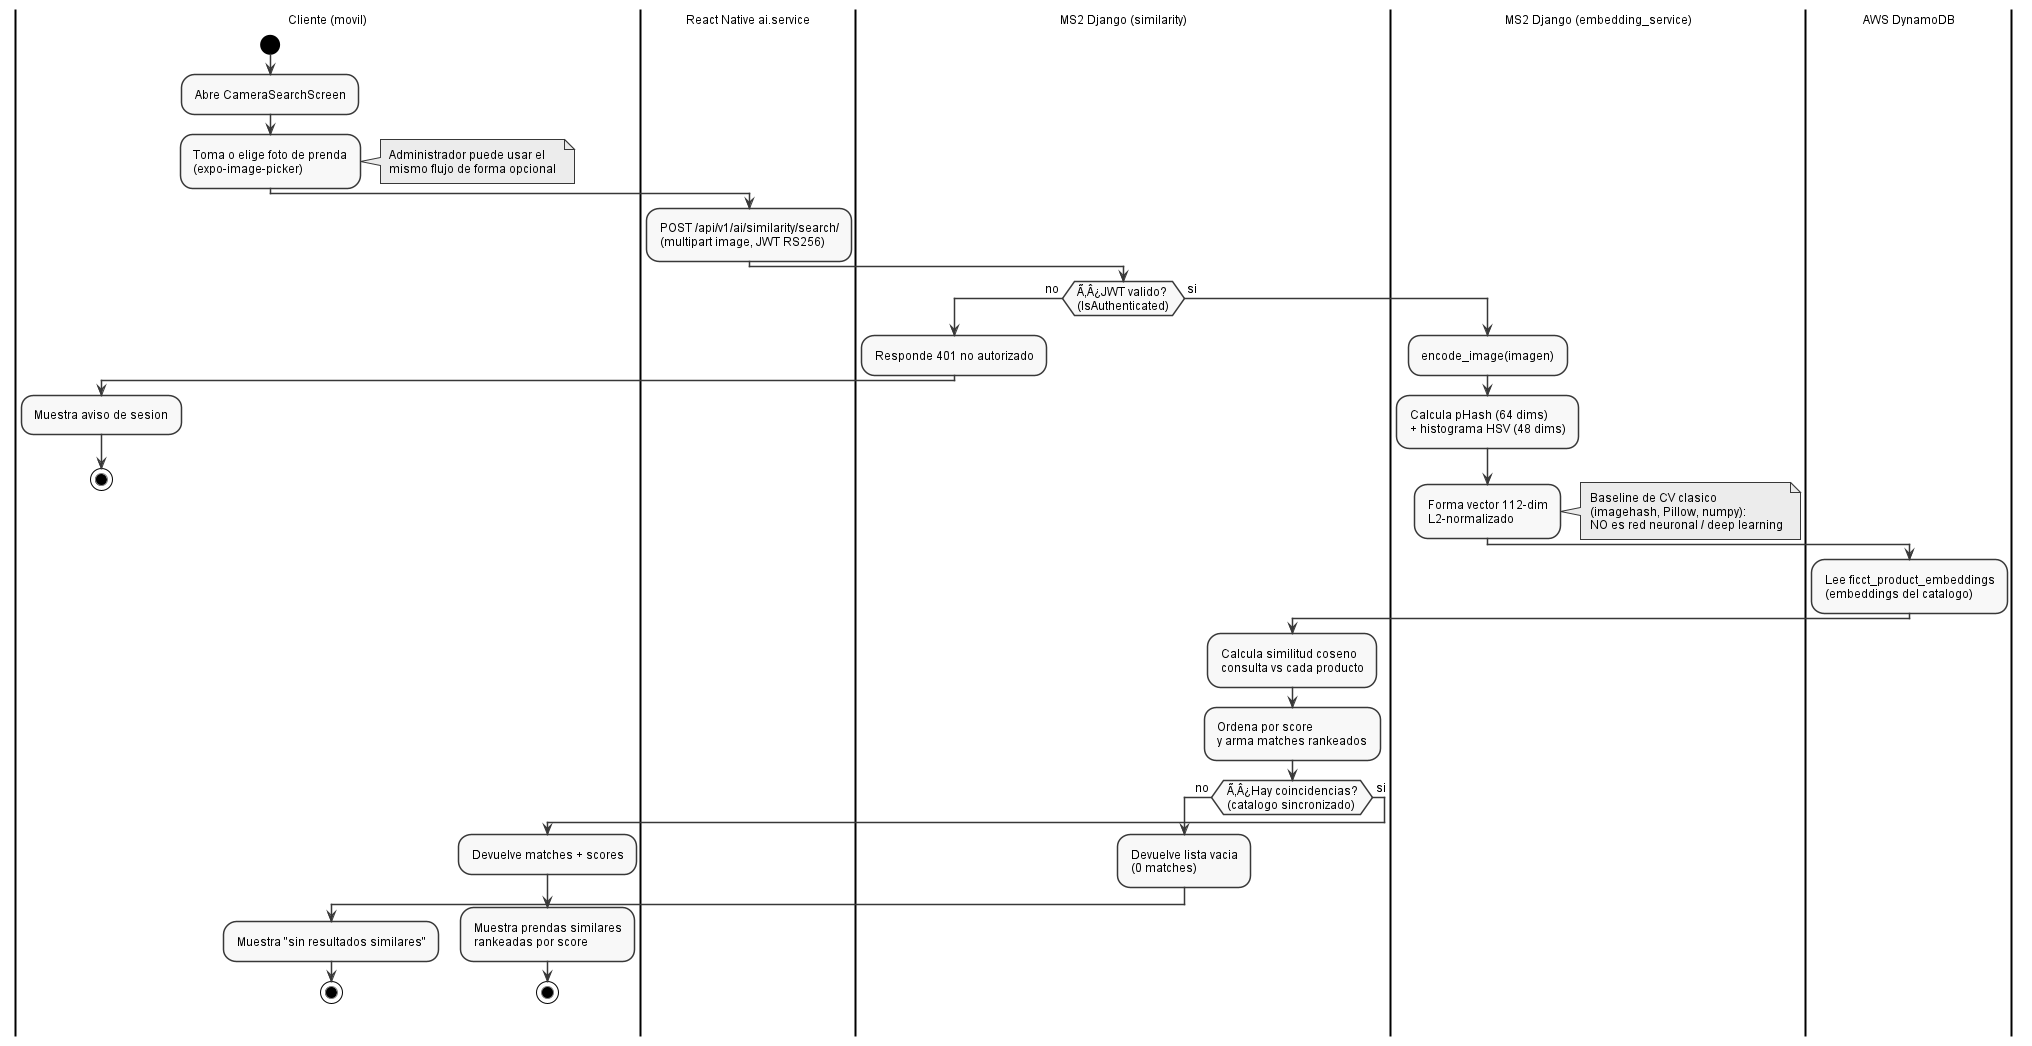

The diagram above was rendered by PlantUML. Its source (embedded in the PNG):
@startuml
' Embedded standalone style block (replicated per file; standalone)
skinparam shadowing false
skinparam backgroundColor White
skinparam defaultFontName Arial
skinparam defaultFontSize 12
skinparam monochrome true
skinparam style strictuml
skinparam nodesep 50
skinparam ranksep 60
skinparam padding 3
skinparam classAttributeIconSize 0
hide circle

|Cliente (movil)|
start
:Abre CameraSearchScreen;
:Toma o elige foto de prenda\n(expo-image-picker);
note right
  Administrador puede usar el
  mismo flujo de forma opcional
end note

|React Native ai.service|
:POST /api/v1/ai/similarity/search/\n(multipart image, JWT RS256);

|MS2 Django (similarity)|
if (Ã‚Â¿JWT valido?\n(IsAuthenticated)) then (no)
  :Responde 401 no autorizado;
  |Cliente (movil)|
  :Muestra aviso de sesion;
  stop
else (si)
  |MS2 Django (embedding_service)|
  :encode_image(imagen);
  :Calcula pHash (64 dims)\n+ histograma HSV (48 dims);
  :Forma vector 112-dim\nL2-normalizado;
  note right
    Baseline de CV clasico
    (imagehash, Pillow, numpy):
    NO es red neuronal / deep learning
  end note

  |AWS DynamoDB|
  :Lee ficct_product_embeddings\n(embeddings del catalogo);

  |MS2 Django (similarity)|
  :Calcula similitud coseno\nconsulta vs cada producto;
  :Ordena por score\ny arma matches rankeados;

  if (Ã‚Â¿Hay coincidencias?\n(catalogo sincronizado)) then (no)
    :Devuelve lista vacia\n(0 matches);
    |Cliente (movil)|
    :Muestra "sin resultados similares";
    stop
  else (si)
    :Devuelve matches + scores;
    |Cliente (movil)|
    :Muestra prendas similares\nrankeadas por score;
    stop
  endif
endif
@enduml